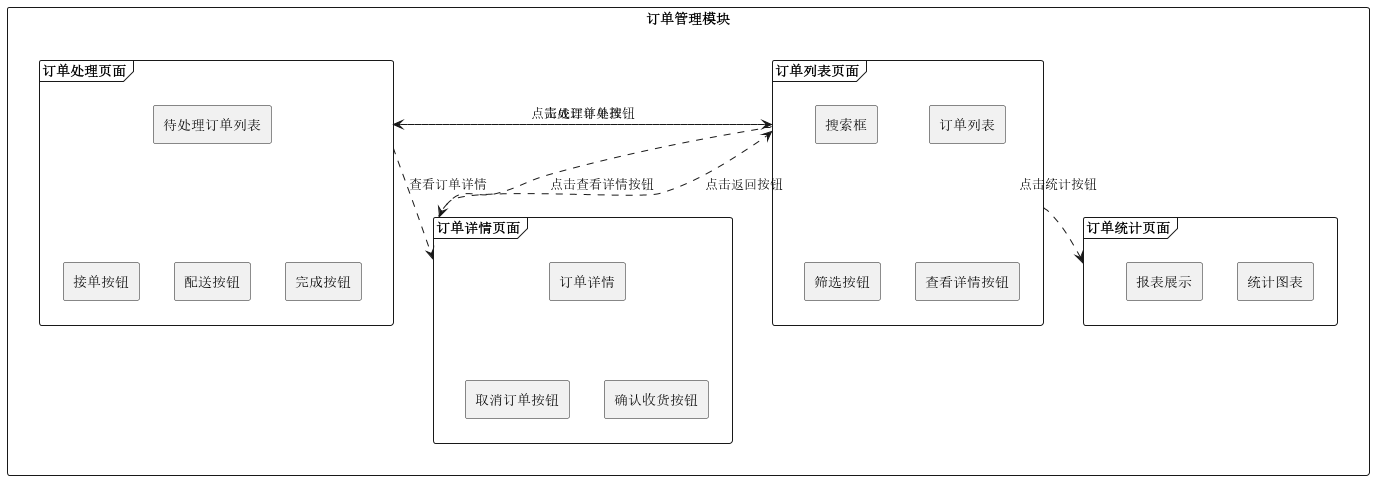

The diagram above was rendered by PlantUML. Its source (embedded in the PNG):
@startuml
skinparam packageStyle rectangle
rectangle 订单管理模块 {
  frame 订单列表页面 {
    rectangle 订单列表
    rectangle 搜索框
    rectangle 筛选按钮
    rectangle 查看详情按钮
    订单列表 -[hidden]- 查看详情按钮
    搜索框 -[hidden]- 筛选按钮
  }
  frame 订单详情页面 {
    rectangle 订单详情
    rectangle 取消订单按钮
    rectangle 确认收货按钮
    订单详情 -[hidden]- 取消订单按钮
    订单详情 -[hidden]- 确认收货按钮
  }
  frame 订单处理页面 {
    rectangle 待处理订单列表
    rectangle 接单按钮
    rectangle 配送按钮
    rectangle 完成按钮
    待处理订单列表 -[hidden]- 接单按钮
    待处理订单列表 -[hidden]- 配送按钮
    待处理订单列表 -[hidden]- 完成按钮
  }
  frame 订单统计页面 {
    rectangle 统计图表
    rectangle 报表展示
  }
  订单列表页面 ..> 订单详情页面 : 点击查看详情按钮
  订单详情页面 ..> 订单列表页面 : 点击返回按钮
  订单列表页面 ..> 订单处理页面 : 点击处理订单按钮
  订单处理页面 ..> 订单列表页面 : 完成订单处理
  订单处理页面 ..> 订单详情页面 : 查看订单详情
  订单列表页面 ..> 订单统计页面 : 点击统计按钮
@enduml